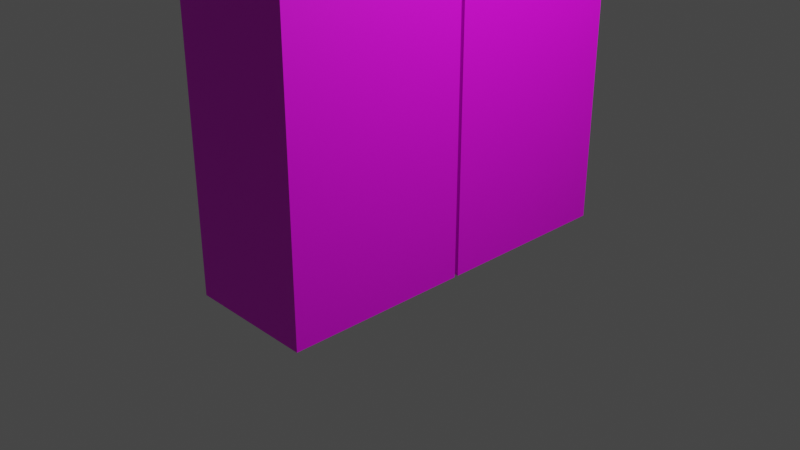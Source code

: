 # Source: DZ_3_4.blend  (saved by Blender 3.6.13; exported with 4.5.12 LTS)
import bpy
from mathutils import Matrix  # noqa: F401  (used for matrix-valued properties, if any)

bpy.ops.wm.read_factory_settings(use_empty=True)
scene = bpy.context.scene
scene.name = 'Scene'

# ---- collections
col_collection = bpy.data.collections.new('Collection'); scene.collection.children.link(col_collection)

# ---- images (referenced by path relative to the original .blend; pixels are not part of the script)
import os
ASSET_DIR = os.environ.get("B2B_ASSET_DIR", "")  # directory of the original .blend (textures are referenced by path, not embedded)
HERE = os.path.dirname(os.path.abspath(__file__))  # packed textures are extracted next to this script under _unpacked/

def load_image(name, relpath, width, height, colorspace="sRGB"):
    """Load a texture the original file referenced (path relative to the .blend, or extracted next to this script)."""
    p = next((c for c in (os.path.join(HERE, relpath), os.path.join(ASSET_DIR, relpath)) if relpath and os.path.exists(c)), "")
    if p:
        img = bpy.data.images.load(p, check_existing=True)
        img.name = name
    else:  # same state as the original file: an image datablock whose file is absent (Cycles renders it pink)
        img = bpy.data.images.new(name, width, height)
        img.source = "FILE"
        img.filepath = "//" + (relpath or name)
    img.colorspace_settings.name = colorspace
    return img
img_stiv_png_002 = load_image('stiv.png.002', 'stiv.png', 1024, 1024, 'sRGB')

# ---- materials (node trees are filled in below, after node groups)
mat_stiv = bpy.data.materials.new('STIV')
mat_stiv.use_transparent_shadow = False

# ---- material node trees
mat_stiv.use_nodes = True; mat_stiv.node_tree.nodes.clear()
_N = mat_stiv.node_tree.nodes; _L = mat_stiv.node_tree.links
n0 = _N.new('ShaderNodeBsdfPrincipled'); n0.name = 'Принципиальный BSDF'; n0.location = (10, 300)
n0.distribution = 'GGX'
n0.subsurface_method = 'RANDOM_WALK_SKIN'
n0.inputs[3].default_value = 1.45
n0.inputs[27].default_value = (0.0, 0.0, 0.0, 1.0)
n0.inputs[28].default_value = 1.0
n1 = _N.new('ShaderNodeOutputMaterial'); n1.name = 'Вывод материала'; n1.location = (300, 300)
n2 = _N.new('ShaderNodeTexImage'); n2.name = 'Изображение-текстура'; n2.location = (-280, 280)
n2.image = img_stiv_png_002
_L.new(n0.outputs[0], n1.inputs[0])
_L.new(n2.outputs[0], n0.inputs[0])
n1.is_active_output = True

# ---- world
world_world = bpy.data.worlds.new('World'); scene.world = world_world
world_world.use_nodes = True; world_world.node_tree.nodes.clear()
_N = world_world.node_tree.nodes; _L = world_world.node_tree.links
n0 = _N.new('ShaderNodeOutputWorld'); n0.name = 'World Output'; n0.location = (300, 300)
n1 = _N.new('ShaderNodeBackground'); n1.name = 'Background'; n1.location = (10, 300)
n1.inputs[0].default_value = (0.05088, 0.05088, 0.05088, 1.0)
_L.new(n1.outputs[0], n0.inputs[0])
n0.is_active_output = True
world_world.color = (0.05088, 0.05088, 0.05088)
world_world.use_sun_shadow = False
world_world.sun_shadow_jitter_overblur = 0.0

# ---- cameras
cam_camera = bpy.data.cameras.new('Camera')
cam_camera.clip_end = 100.0
cam_camera.ortho_scale = 7.314

# ---- lights
light_light = bpy.data.lights.new('Light', 'POINT')
light_light.transmission_factor = 0.0
light_light.energy = 1000.0
light_light.shadow_soft_size = 0.1
light_light.shadow_maximum_resolution = 0.006
light_light.use_absolute_resolution = True

# ---- meshes
me_x = bpy.data.meshes.new('Куб')
me_x.from_pydata([(-1.0, -1.0, -1.0), (-1.0, -1.0, 1.0), (-1.0, 1.0, -1.0), (-1.0, 1.0, 1.0), (1.0, -1.0, -1.0), (1.0, -1.0, 1.0), (1.0, 1.0, -1.0), (1.0, 1.0, 1.0), (-1.0, 0.0, -1.0), (-1.0, 0.0, 1.0), (1.0, 0.0, -1.0), (1.0, 0.0, 1.0), (-1.0, 1.043, -1.0), (-1.0, 1.043, 1.0), (-1.0, 3.043, -1.0), (-1.0, 3.043, 1.0), (1.0, 1.043, -1.0), (1.0, 1.043, 1.0), (1.0, 3.043, -1.0), (1.0, 3.043, 1.0), (-1.0, 2.043, -1.0), (-1.0, 2.043, 1.0), (1.0, 2.043, -1.0), (1.0, 2.043, 1.0), (-1.014, -0.9993, 1.019), (-1.014, -0.9993, 2.845), (-1.014, 3.001, 1.019), (-1.014, 3.001, 2.845), (1.014, -0.9993, 1.019), (1.014, -0.9993, 2.845), (1.014, 3.001, 1.019), (1.014, 3.001, 2.845), (-1.036, 3.032, 0.8442), (-1.036, 3.032, 2.844), (-1.036, 4.385, 0.8442), (-1.036, 4.385, 2.844), (0.9639, 3.032, 0.8442), (0.9639, 3.032, 2.844), (0.9639, 4.385, 0.8442), (0.9639, 4.385, 2.844), (-1.036, 4.032, 0.8442), (-1.036, 4.032, 2.844), (0.9639, 4.032, 0.8442), (0.9639, 4.032, 2.844), (-1.036, -2.365, 0.8442), (-1.036, -2.365, 2.844), (-1.036, -1.011, 0.8442), (-1.036, -1.011, 2.844), (0.9639, -2.365, 0.8442), (0.9639, -2.365, 2.844), (0.9639, -1.011, 0.8442), (0.9639, -1.011, 2.844), (-1.036, -1.365, 0.8442), (-1.036, -1.365, 2.844), (0.9639, -1.365, 0.8442), (0.9639, -1.365, 2.844), (-1.429, -0.09944, 2.868), (-1.429, -0.09944, 3.583), (-1.429, 1.901, 2.868), (-1.429, 1.901, 3.583), (1.429, -0.09944, 2.868), (1.429, 1.901, 2.868), (-1.429, -0.5173, 2.868), (-1.429, -0.5173, 3.583), (-1.429, 2.318, 3.583), (-1.429, 2.318, 2.868), (1.429, 2.318, 2.868), (1.429, 2.318, 3.583), (1.429, -0.5173, 3.583), (1.429, -0.5173, 2.868), (-1.429, -0.09944, 3.701), (-1.429, 1.901, 3.701), (1.429, 1.901, 3.701), (1.429, -0.09944, 3.701), (-1.429, 2.318, 3.701), (1.429, 2.318, 3.701), (1.429, -0.5173, 3.701), (-1.429, -0.5173, 3.701)], [], [(8, 9, 3, 2), (2, 3, 7, 6), (10, 11, 5, 4), (4, 5, 1, 0), (8, 10, 4, 0), (11, 9, 1, 5), (7, 3, 9, 11), (2, 6, 10, 8), (6, 7, 11, 10), (0, 1, 9, 8), (20, 21, 15, 14), (14, 15, 19, 18), (22, 23, 17, 16), (16, 17, 13, 12), (20, 22, 16, 12), (23, 21, 13, 17), (19, 15, 21, 23), (14, 18, 22, 20), (18, 19, 23, 22), (12, 13, 21, 20), (24, 25, 27, 26), (26, 27, 31, 30), (30, 31, 29, 28), (28, 29, 25, 24), (26, 30, 28, 24), (31, 27, 25, 29), (40, 41, 35, 34), (34, 35, 39, 38), (42, 43, 37, 36), (36, 37, 33, 32), (40, 42, 36, 32), (43, 41, 33, 37), (39, 35, 41, 43), (34, 38, 42, 40), (38, 39, 43, 42), (32, 33, 41, 40), (52, 53, 47, 46), (46, 47, 51, 50), (54, 55, 49, 48), (48, 49, 45, 44), (52, 54, 48, 44), (55, 53, 45, 49), (51, 47, 53, 55), (46, 50, 54, 52), (50, 51, 55, 54), (44, 45, 53, 52), (56, 57, 59, 58), (56, 60, 69, 62), (57, 56, 62, 63), (58, 61, 60, 56), (63, 68, 76, 77), (65, 64, 67, 66), (69, 68, 63, 62), (61, 58, 65, 66), (57, 63, 77, 70), (58, 59, 64, 65), (73, 70, 71, 74, 75, 72), (71, 72, 75, 74), (70, 73, 76, 77), (67, 64, 74, 75), (59, 57, 70, 71), (64, 59, 71, 74), (60, 61, 66, 67, 75, 72, 73, 76, 68, 69), (72, 71, 74, 75)])
_uv = me_x.uv_layers.new(name='UVКарта')
_uv.uv.foreach_set('vector', [0.6713, 0.1304, 0.6713, 0.4014, 0.6477, 0.4014, 0.6477, 0.1304, 0.375, 0.25, 0.625, 0.25, 0.625, 0.5, 0.375, 0.5, 0.1654, 0.1292, 0.1643, 0.4204, 0.1361, 0.4194, 0.1372, 0.1282, 0.4443, 0.1295, 0.4454, 0.4016, 0.3867, 0.402, 0.3857, 0.1298, 0.1451, 0.1546, 0.1811, 0.1546, 0.1811, 0.1726, 0.1451, 0.1726, 0.625, 0.625, 0.875, 0.625, 0.875, 0.75, 0.625, 0.75, 0.625, 0.5, 0.875, 0.5, 0.875, 0.625, 0.625, 0.625, 0.1451, 0.1366, 0.1811, 0.1366, 0.1811, 0.1546, 0.1451, 0.1546, 0.1937, 0.1302, 0.1925, 0.4214, 0.1643, 0.4204, 0.1654, 0.1292, 0.695, 0.1304, 0.695, 0.4014, 0.6713, 0.4014, 0.6713, 0.1304, 0.6136, 0.1317, 0.6132, 0.4042, 0.5842, 0.4038, 0.5847, 0.1313, 0.8917, 0.1326, 0.891, 0.4001, 0.8417, 0.3995, 0.8424, 0.132, 0.2167, 0.1288, 0.2163, 0.4207, 0.1954, 0.4204, 0.1957, 0.1285, 0.375, 0.75, 0.625, 0.75, 0.625, 1.0, 0.375, 1.0, 0.1732, 0.1567, 0.2436, 0.1567, 0.2436, 0.1741, 0.1732, 0.1741, 0.625, 0.625, 0.875, 0.625, 0.875, 0.75, 0.625, 0.75, 0.625, 0.5, 0.875, 0.5, 0.875, 0.625, 0.625, 0.625, 0.1732, 0.1392, 0.2436, 0.1392, 0.2436, 0.1567, 0.1732, 0.1567, 0.2452, 0.1292, 0.2449, 0.4211, 0.2163, 0.4207, 0.2167, 0.1288, 0.6426, 0.1322, 0.6421, 0.4046, 0.6132, 0.4042, 0.6136, 0.1317, 0.5846, 0.4096, 0.5854, 0.6869, 0.7002, 0.6859, 0.6994, 0.4086, 0.375, 0.25, 0.625, 0.25, 0.625, 0.5, 0.375, 0.5, 0.2548, 0.4062, 0.2537, 0.6874, 0.1354, 0.6863, 0.1365, 0.4051, 0.375, 0.75, 0.625, 0.75, 0.625, 1.0, 0.375, 1.0, 0.125, 0.5, 0.375, 0.5, 0.375, 0.75, 0.125, 0.75, 0.5979, 0.5331, 0.6905, 0.5331, 0.6905, 0.6257, 0.5979, 0.6257, 0.5545, 0.4098, 0.5551, 0.6882, 0.5282, 0.6883, 0.5277, 0.4099, 0.8953, 0.4104, 0.8935, 0.6853, 0.8359, 0.6843, 0.8377, 0.4093, 0.2763, 0.4147, 0.2777, 0.6861, 0.2486, 0.6865, 0.2471, 0.415, 0.375, 0.75, 0.625, 0.75, 0.625, 1.0, 0.375, 1.0, 0.2554, 0.511, 0.3025, 0.511, 0.3025, 0.5544, 0.2554, 0.5544, 0.7112, 0.6361, 0.7483, 0.6361, 0.7483, 0.6546, 0.7112, 0.6546, 0.7112, 0.6176, 0.7483, 0.6176, 0.7483, 0.6361, 0.7112, 0.6361, 0.2554, 0.4676, 0.3025, 0.4676, 0.3025, 0.511, 0.2554, 0.511, 0.3054, 0.4143, 0.3069, 0.6858, 0.2777, 0.6861, 0.2763, 0.4147, 0.5814, 0.4097, 0.582, 0.6881, 0.5551, 0.6882, 0.5545, 0.4098, 0.7259, 0.4093, 0.7264, 0.6878, 0.6995, 0.6879, 0.699, 0.4094, 0.375, 0.25, 0.625, 0.25, 0.625, 0.5, 0.375, 0.5, 0.1057, 0.4081, 0.1056, 0.6844, 0.07961, 0.6843, 0.07976, 0.408, 0.4449, 0.4071, 0.4463, 0.6821, 0.3868, 0.6826, 0.3854, 0.4076, 0.3959, 0.5007, 0.4367, 0.5007, 0.4367, 0.5373, 0.3959, 0.5373, 0.5737, 0.6395, 0.6365, 0.6395, 0.6365, 0.6709, 0.5737, 0.6709, 0.5737, 0.6081, 0.6365, 0.6081, 0.6365, 0.6395, 0.5737, 0.6395, 0.3959, 0.4641, 0.4367, 0.4641, 0.4367, 0.5007, 0.3959, 0.5007, 0.1317, 0.4083, 0.1315, 0.6845, 0.1056, 0.6844, 0.1057, 0.4081, 0.7528, 0.4092, 0.7533, 0.6877, 0.7264, 0.6878, 0.7259, 0.4093, 0.6813, 0.6877, 0.6812, 0.8397, 0.606, 0.8384, 0.6061, 0.6865, 0.2948, 0.5299, 0.2948, 0.4618, 0.3008, 0.4618, 0.3008, 0.5299, 0.6812, 0.8397, 0.6813, 0.6877, 0.697, 0.688, 0.6969, 0.8399, 0.2659, 0.5299, 0.2659, 0.4618, 0.2948, 0.4618, 0.2948, 0.5299, 0.3596, 0.8405, 0.4715, 0.8415, 0.471, 0.8672, 0.3591, 0.8662, 0.915, 0.6863, 0.9151, 0.84, 0.8114, 0.8421, 0.8113, 0.6884, 0.4745, 0.6861, 0.4715, 0.8415, 0.3596, 0.8405, 0.3626, 0.6851, 0.2659, 0.4618, 0.2659, 0.5299, 0.2598, 0.5299, 0.2598, 0.4618, 0.6812, 0.8397, 0.6969, 0.8399, 0.6969, 0.865, 0.6812, 0.8647, 0.6061, 0.6865, 0.606, 0.8384, 0.5903, 0.8382, 0.5904, 0.6862, 0.6818, 0.8358, 0.5959, 0.8392, 0.5945, 0.7403, 0.5942, 0.7196, 0.6801, 0.7162, 0.6804, 0.7369, 0.6491, 0.8622, 0.6491, 0.689, 0.6645, 0.689, 0.6645, 0.8622, 0.5959, 0.8392, 0.6818, 0.8358, 0.6821, 0.8565, 0.5962, 0.8598, 0.8114, 0.8421, 0.9151, 0.84, 0.9151, 0.8654, 0.8114, 0.8675, 0.606, 0.8384, 0.6812, 0.8397, 0.6812, 0.8647, 0.606, 0.8635, 0.5903, 0.8382, 0.606, 0.8384, 0.606, 0.8635, 0.5903, 0.8632, 0.1512, 0.6798, 0.2314, 0.6798, 0.2482, 0.6798, 0.2482, 0.8407, 0.2482, 0.8673, 0.2314, 0.8673, 0.1512, 0.8673, 0.1344, 0.8673, 0.1344, 0.8407, 0.1344, 0.6798, 0.6482, 0.8216, 0.6482, 0.713, 0.6579, 0.713, 0.6579, 0.8216])
me_x.materials.append(mat_stiv)
me_x.update()

# ---- objects
ob_light = bpy.data.objects.new('Light', light_light)
ob_camera = bpy.data.objects.new('Camera', cam_camera)
ob_x = bpy.data.objects.new('Куб', me_x)

# ---- transforms, parenting, visibility, modifiers, constraints
ob_light.location = (4.076, 1.005, 5.904)
ob_light.rotation_euler = (0.6503, 0.05522, 1.866)
ob_light.lock_rotations_4d = False
ob_light.empty_display_type = 'ARROWS'
ob_light.color = (0.0, 0.0, 0.0, 0.0)
ob_light.lineart.crease_threshold = 0.0
ob_camera.location = (7.359, -6.926, 4.958)
ob_camera.rotation_euler = (1.109, 0.0, 0.8149)
ob_camera.lock_rotations_4d = False
ob_camera.empty_display_type = 'ARROWS'
ob_camera.color = (0.0, 0.0, 0.0, 0.0)
ob_camera.display_type = 'WIRE'
ob_camera.lineart.crease_threshold = 0.0
ob_x.location = (0.0, -0.9006, 2.368)
ob_x.scale = (0.7, 1.0, 2.8)

# ---- collection membership
col_collection.objects.link(ob_light)
col_collection.objects.link(ob_camera)
col_collection.objects.link(ob_x)

# ---- scene / render settings (as saved in the file)
scene.camera = ob_camera
scene.frame_start = 1; scene.frame_end = 250; scene.frame_set(1)
scene.render.engine = 'BLENDER_EEVEE_NEXT'
scene.cycles.sampling_pattern = 'TABULATED_SOBOL'
scene.view_settings.view_transform = 'Filmic'
bpy.context.view_layer.update()
